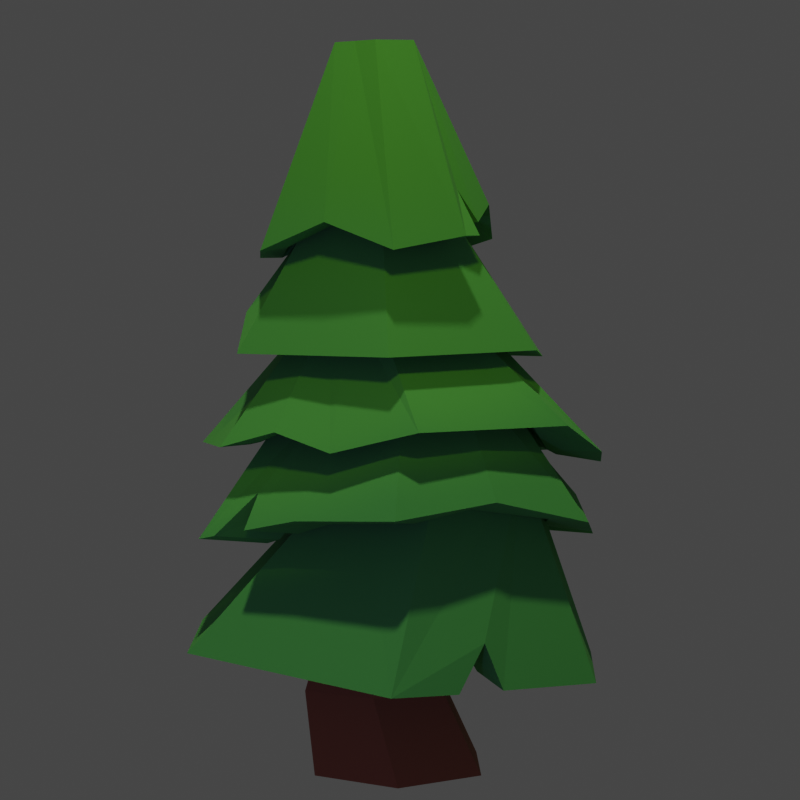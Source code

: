 # Source: lumber-icon.blend  (saved by Blender 2.92.15; exported with 4.5.12 LTS)
import bpy
from mathutils import Matrix  # noqa: F401  (used for matrix-valued properties, if any)

bpy.ops.wm.read_factory_settings(use_empty=True)
scene = bpy.context.scene
scene.name = 'Scene'

# ---- collections
col_tree1 = bpy.data.collections.new('Tree1'); scene.collection.children.link(col_tree1)

# ---- materials (node trees are filled in below, after node groups)
mat_brown = bpy.data.materials.new('Brown')
mat_green = bpy.data.materials.new('Green')

# ---- material node trees
mat_brown.use_nodes = True; mat_brown.node_tree.nodes.clear()
_N = mat_brown.node_tree.nodes; _L = mat_brown.node_tree.links
n0 = _N.new('ShaderNodeBsdfPrincipled'); n0.name = 'Principled BSDF'; n0.location = (10, 300)
n0.distribution = 'GGX'
n0.subsurface_method = 'BURLEY'
n0.inputs[0].default_value = (0.3165, 0.1108, 0.05468, 1.0)
n0.inputs[2].default_value = 1.0
n0.inputs[3].default_value = 1.45
n0.inputs[27].default_value = (0.0, 0.0, 0.0, 1.0)
n0.inputs[28].default_value = 1.0
n1 = _N.new('ShaderNodeOutputMaterial'); n1.name = 'Material Output'; n1.location = (300, 300)
_L.new(n0.outputs[0], n1.inputs[0])
n1.is_active_output = True
mat_green.use_nodes = True; mat_green.node_tree.nodes.clear()
_N = mat_green.node_tree.nodes; _L = mat_green.node_tree.links
n0 = _N.new('ShaderNodeBsdfPrincipled'); n0.name = 'Principled BSDF'; n0.location = (10, 300)
n0.distribution = 'GGX'
n0.subsurface_method = 'BURLEY'
n0.inputs[0].default_value = (0.08567, 0.3744, 0.09822, 1.0)
n0.inputs[2].default_value = 1.0
n0.inputs[3].default_value = 1.45
n0.inputs[27].default_value = (0.0, 0.0, 0.0, 1.0)
n0.inputs[28].default_value = 1.0
n1 = _N.new('ShaderNodeOutputMaterial'); n1.name = 'Material Output'; n1.location = (300, 300)
_L.new(n0.outputs[0], n1.inputs[0])
n1.is_active_output = True

# ---- world
world_world = bpy.data.worlds.new('World'); scene.world = world_world
world_world.use_nodes = True; world_world.node_tree.nodes.clear()
_N = world_world.node_tree.nodes; _L = world_world.node_tree.links
n0 = _N.new('ShaderNodeOutputWorld'); n0.name = 'World Output'; n0.location = (300, 300)
n1 = _N.new('ShaderNodeBackground'); n1.name = 'Background'; n1.location = (10, 300)
n1.inputs[0].default_value = (0.05088, 0.05088, 0.05088, 1.0)
_L.new(n1.outputs[0], n0.inputs[0])
n0.is_active_output = True
world_world.color = (0.05088, 0.05088, 0.05088)
world_world.use_sun_shadow = False
world_world.sun_shadow_jitter_overblur = 0.0

# ---- cameras
cam_camera = bpy.data.cameras.new('Camera')

# ---- lights
light_spot = bpy.data.lights.new('Spot', 'AREA')
light_spot.color = (0.9622, 1.0, 0.5525)
light_spot.transmission_factor = 0.0
light_spot.energy = 6283.0
light_spot.shadow_soft_size = 2.0
light_spot.shadow_maximum_resolution = 0.006
light_spot.use_absolute_resolution = True
light_spot.size = 2.0
light_spot_001 = bpy.data.lights.new('Spot.001', 'SPOT')
light_spot_001.color = (0.3012, 0.2423, 1.0)
light_spot_001.transmission_factor = 0.0
light_spot_001.energy = 500.0
light_spot_001.shadow_soft_size = 0.7
light_spot_001.shadow_maximum_resolution = 0.006
light_spot_001.use_absolute_resolution = True
light_spot_002 = bpy.data.lights.new('Spot.002', 'SPOT')
light_spot_002.color = (1.0, 0.9588, 0.033)
light_spot_002.transmission_factor = 0.0
light_spot_002.energy = 1000.0
light_spot_002.shadow_soft_size = 0.7
light_spot_002.shadow_maximum_resolution = 0.006
light_spot_002.use_absolute_resolution = True

# ---- meshes
me_cylinder = bpy.data.meshes.new('Cylinder')
me_cylinder.from_pydata([(-0.0172, -16.28, -0.3956), (-0.0172, -16.61, 2.973), (1.042, -16.9, -0.3956), (1.042, -18.12, -0.3956), (-0.0172, -18.73, -0.3956), (-1.077, -18.12, -0.3956), (-0.7902, -17.95, 2.973), (-1.077, -16.9, -0.3956), (-0.7902, -17.06, 2.973), (0.7558, -17.06, 2.973), (0.7558, -17.95, 2.973), (-0.0172, -18.4, 2.973), (-0.3238, -16.49, 1.028), (-1.205, -18.02, 1.028), (-1.205, -17.0, 1.028), (0.5574, -17.0, 1.028), (0.5574, -18.02, 1.028), (-0.3238, -18.52, 1.028)], [], [(12, 1, 9, 15), (15, 9, 10, 16), (16, 10, 11, 17), (17, 11, 6, 13), (9, 1, 8, 6, 11, 10), (13, 6, 8, 14), (14, 8, 1, 12), (0, 2, 3, 4, 5, 7), (7, 14, 12, 0), (5, 13, 14, 7), (4, 17, 13, 5), (3, 16, 17, 4), (2, 15, 16, 3), (0, 12, 15, 2)])
_uv = me_cylinder.uv_layers.new(name='UVMap')
_uv.uv.foreach_set('vector', [1.0, 0.7114, 1.0, 1.0, 0.8333, 1.0, 0.8333, 0.7114, 0.8333, 0.7114, 0.8333, 1.0, 0.6667, 1.0, 0.6667, 0.7114, 0.6667, 0.7114, 0.6667, 1.0, 0.5, 1.0, 0.5, 0.7114, 0.5, 0.7114, 0.5, 1.0, 0.3333, 1.0, 0.3333, 0.7114, 0.4578, 0.37, 0.25, 0.49, 0.04215, 0.37, 0.04215, 0.13, 0.25, 0.01, 0.4578, 0.13, 0.3333, 0.7114, 0.3333, 1.0, 0.1667, 1.0, 0.1667, 0.7114, 0.1667, 0.7114, 0.1667, 1.0, -8.941e-08, 1.0, -8.941e-08, 0.7114, 0.75, 0.49, 0.9578, 0.37, 0.9578, 0.13, 0.75, 0.01, 0.5422, 0.13, 0.5422, 0.37, 0.1667, 0.5, 0.1667, 0.7114, -8.941e-08, 0.7114, -8.941e-08, 0.5, 0.3333, 0.5, 0.3333, 0.7114, 0.1667, 0.7114, 0.1667, 0.5, 0.5, 0.5, 0.5, 0.7114, 0.3333, 0.7114, 0.3333, 0.5, 0.6667, 0.5, 0.6667, 0.7114, 0.5, 0.7114, 0.5, 0.5, 0.8333, 0.5, 0.8333, 0.7114, 0.6667, 0.7114, 0.6667, 0.5, 1.0, 0.5, 1.0, 0.7114, 0.8333, 0.7114, 0.8333, 0.5])
me_cylinder.materials.append(mat_brown)
me_cylinder.use_remesh_fix_poles = True
me_cylinder.use_remesh_preserve_attributes = False
me_cylinder.use_mirror_vertex_groups = False
me_cylinder.update()
me_cylinder_001 = bpy.data.meshes.new('Cylinder.001')
me_cylinder_001.from_pydata([(-0.09334, -15.62, 1.702), (0.5284, -16.34, 4.852), (1.552, -16.57, 1.615), (1.555, -16.94, 4.858), (1.552, -18.47, 1.458), (1.551, -18.12, 4.963), (-0.09334, -19.42, 1.766), (0.5192, -18.71, 5.063), (-1.739, -18.47, 2.326), (-0.5079, -18.11, 5.057), (-1.739, -16.57, 1.949), (-0.6321, -16.8, 4.952), (-0.09334, -14.65, 1.583), (2.391, -16.09, 1.583), (2.391, -18.96, 1.416), (-0.09334, -20.39, 1.566), (-2.578, -18.96, 1.906), (-2.578, -16.09, 1.749), (-0.09334, -16.03, 2.995), (1.203, -16.77, 2.995), (1.203, -18.27, 2.995), (-0.09334, -19.02, 2.995), (-1.39, -18.27, 2.995), (-1.39, -16.77, 2.995), (2.447, -17.04, 1.383), (2.447, -18.0, 1.696), (1.647, -17.73, 4.928), (1.649, -17.33, 4.893), (1.552, -17.21, 1.419), (1.552, -17.84, 1.735), (1.203, -17.27, 2.995), (1.203, -17.77, 2.995), (-2.578, -17.52, 2.153), (-0.5056, -17.51, 5.005), (-1.739, -17.52, 2.121), (-1.39, -17.52, 2.995), (1.214, -19.68, 1.491), (0.6871, -19.98, 1.51), (0.9479, -18.86, 1.584), (0.4004, -19.18, 1.647), (0.6643, -18.82, 2.219), (0.9992, -19.61, 2.218), (0.04525, -15.61, 1.735), (0.5845, -15.88, 1.736), (0.1069, -14.65, 1.626), (0.6479, -14.95, 1.641), (0.3299, -15.2, 2.49), (0.2179, -16.1, 2.696)], [], [(12, 1, 3, 13, 45, 46, 44), (25, 26, 5, 14), (14, 5, 7, 15, 37, 41, 36), (15, 7, 9, 16), (3, 1, 11, 33, 9, 7, 5, 26, 27), (32, 33, 11, 17), (17, 11, 1, 12), (6, 8, 22, 21), (2, 43, 45, 13), (28, 2, 13, 24), (6, 39, 37, 15), (8, 6, 15, 16), (34, 8, 16, 32), (0, 10, 17, 12), (18, 19, 30, 31, 20, 21, 22, 35, 23), (29, 4, 20, 31), (34, 10, 23, 35), (4, 38, 40, 39, 6, 21, 20), (0, 42, 47, 43, 2, 19, 18), (10, 0, 18, 23), (2, 28, 30, 19), (28, 29, 31, 30), (4, 29, 25, 14), (29, 28, 24, 25), (13, 3, 27, 24), (24, 27, 26, 25), (8, 34, 35, 22), (10, 34, 32, 17), (16, 9, 33, 32), (36, 38, 4, 14), (41, 37, 39, 40), (40, 38, 36, 41), (46, 45, 43, 47), (47, 42, 44, 46), (44, 42, 0, 12)])
_uv = me_cylinder_001.uv_layers.new(name='UVMap')
_uv.uv.foreach_set('vector', [1.0, 0.5, 1.0, 1.0, 0.8333, 1.0, 0.8333, 0.5, 0.9655, 0.5, 0.9716, 0.6125, 0.9866, 0.5, 0.7222, 0.5, 0.7222, 1.0, 0.6667, 1.0, 0.6667, 0.5, 0.6667, 0.5, 0.6667, 1.0, 0.5, 1.0, 0.5, 0.5, 0.562, 0.5, 0.573, 0.5762, 0.5831, 0.5, 0.5, 0.5, 0.5, 1.0, 0.3333, 1.0, 0.3333, 0.5, 0.4578, 0.37, 0.25, 0.49, 0.04215, 0.37, 0.04215, 0.25, 0.04215, 0.13, 0.25, 0.01, 0.4578, 0.13, 0.4578, 0.21, 0.4578, 0.29, 0.25, 0.5, 0.25, 1.0, 0.1667, 1.0, 0.1667, 0.5, 0.1667, 0.5, 0.1667, 1.0, -8.941e-08, 1.0, -8.941e-08, 0.5, 0.75, 0.09109, 0.6124, 0.1705, 0.6124, 0.1705, 0.75, 0.09109, 0.8876, 0.3295, 0.7878, 0.3871, 0.7931, 0.4651, 0.9578, 0.37, 0.8876, 0.2765, 0.8876, 0.3295, 0.9578, 0.37, 0.9578, 0.29, 0.75, 0.09109, 0.8033, 0.1219, 0.8273, 0.05463, 0.75, 0.01, 0.6124, 0.1705, 0.75, 0.09109, 0.75, 0.01, 0.5422, 0.13, 0.6124, 0.25, 0.6124, 0.1705, 0.5422, 0.13, 0.5422, 0.25, 0.75, 0.4089, 0.6124, 0.3295, 0.5422, 0.37, 0.75, 0.49, 0.75, 0.4089, 0.8876, 0.3295, 0.8876, 0.2765, 0.8876, 0.2235, 0.8876, 0.1705, 0.75, 0.09109, 0.6124, 0.1705, 0.6124, 0.25, 0.6124, 0.3295, 0.8876, 0.2235, 0.8876, 0.1705, 0.8876, 0.1705, 0.8876, 0.2235, 0.6124, 0.25, 0.6124, 0.3295, 0.6124, 0.3295, 0.6124, 0.25, 0.8876, 0.1705, 0.8313, 0.138, 0.8089, 0.1251, 0.8033, 0.1219, 0.75, 0.09109, 0.75, 0.09109, 0.8876, 0.1705, 0.75, 0.4089, 0.7654, 0.4, 0.7721, 0.3961, 0.7878, 0.3871, 0.8876, 0.3295, 0.8876, 0.3295, 0.75, 0.4089, 0.6124, 0.3295, 0.75, 0.4089, 0.75, 0.4089, 0.6124, 0.3295, 0.8876, 0.3295, 0.8876, 0.2765, 0.8876, 0.2765, 0.8876, 0.3295, 0.8876, 0.2765, 0.8876, 0.2235, 0.8876, 0.2235, 0.8876, 0.2765, 0.8876, 0.1705, 0.8876, 0.2235, 0.9578, 0.21, 0.9578, 0.13, 0.8876, 0.2235, 0.8876, 0.2765, 0.9578, 0.29, 0.9578, 0.21, 0.8333, 0.5, 0.8333, 1.0, 0.7778, 1.0, 0.7778, 0.5, 0.7778, 0.5, 0.7778, 1.0, 0.7222, 1.0, 0.7222, 0.5, 0.6124, 0.1705, 0.6124, 0.25, 0.6124, 0.25, 0.6124, 0.1705, 0.6124, 0.3295, 0.6124, 0.25, 0.5422, 0.25, 0.5422, 0.37, 0.3333, 0.5, 0.3333, 1.0, 0.25, 1.0, 0.25, 0.5, 0.8536, 0.0698, 0.8313, 0.138, 0.8876, 0.1705, 0.9578, 0.13, 0.573, 0.5762, 0.562, 0.5, 0.8033, 0.1219, 0.8089, 0.1251, 0.8089, 0.1251, 0.8313, 0.138, 0.8536, 0.0698, 0.573, 0.5762, 0.9716, 0.6125, 0.9655, 0.5, 0.7878, 0.3871, 0.7721, 0.3961, 0.7721, 0.3961, 0.7654, 0.4, 0.7667, 0.4803, 0.9716, 0.6125, 0.7667, 0.4803, 0.7654, 0.4, 0.75, 0.4089, 0.75, 0.49])
me_cylinder_001.materials.append(mat_green)
me_cylinder_001.use_remesh_fix_poles = True
me_cylinder_001.use_remesh_preserve_attributes = False
me_cylinder_001.use_mirror_vertex_groups = False
me_cylinder_001.update()
me_cylinder_004 = bpy.data.meshes.new('Cylinder.004')
me_cylinder_004.from_pydata([(0.2658, -16.42, -0.2728), (-0.1781, -16.91, 2.312), (1.911, -17.36, -0.2728), (1.056, -17.62, 2.312), (1.834, -19.34, -0.1173), (1.056, -19.05, 2.312), (0.06994, -20.33, -0.3708), (-0.1781, -19.76, 2.312), (-1.823, -19.28, -0.8759), (-1.412, -19.05, 2.312), (-1.677, -17.39, -0.1253), (-1.412, -17.62, 2.312), (0.2658, -15.45, -0.2728), (2.75, -16.88, -0.2728), (2.307, -19.77, -0.1354), (-0.1781, -21.2, -0.3751), (-2.663, -19.77, -0.8759), (-2.663, -16.9, -0.1354), (-0.1781, -16.84, 0.911), (1.118, -17.59, 0.911), (1.118, -19.08, 0.911), (-0.1781, -19.83, 0.911), (-1.475, -19.08, 0.911), (-1.475, -17.59, 0.911), (1.508, -16.26, 0.08879), (0.4387, -17.27, 2.312), (1.088, -16.98, 0.08879), (0.4702, -17.21, 0.911), (1.064, -20.49, 0.06613), (0.4387, -19.4, 2.633), (0.6445, -19.93, -0.05783), (0.4702, -19.46, 1.232), (-1.42, -20.49, -0.4732), (-0.7949, -19.4, 2.312), (-1.001, -19.76, -0.4732), (-0.8264, -19.46, 0.911), (1.902, -17.6, -0.2545), (1.881, -18.13, -0.2126), (2.721, -17.16, -0.2754), (2.633, -17.73, -0.2481), (2.4, -17.51, 0.4524), (1.654, -17.91, 0.5204), (-1.414, -19.52, -0.6755), (-1.667, -19.37, -0.7995), (-2.064, -20.11, -0.6819), (-2.457, -19.89, -0.8093), (-1.215, -19.32, -0.01809), (-1.941, -19.85, -0.0135)], [], [(24, 25, 3, 13), (13, 3, 5, 14, 39, 40, 38), (28, 29, 7, 15), (32, 33, 9, 16, 45, 47, 44), (3, 25, 1, 11, 9, 33, 7, 29, 5), (16, 9, 11, 17), (17, 11, 1, 12), (34, 42, 46, 43, 8, 22, 35), (26, 0, 12, 24), (4, 37, 39, 14), (30, 4, 14, 28), (34, 6, 15, 32), (10, 8, 16, 17), (0, 10, 17, 12), (18, 27, 19, 20, 31, 21, 35, 22, 23), (2, 36, 41, 37, 4, 20, 19), (8, 10, 23, 22), (30, 6, 21, 31), (26, 2, 19, 27), (10, 0, 18, 23), (0, 26, 27, 18), (2, 26, 24, 13), (12, 1, 25, 24), (4, 30, 31, 20), (6, 30, 28, 15), (14, 5, 29, 28), (8, 43, 45, 16), (6, 34, 35, 21), (15, 7, 33, 32), (40, 39, 37, 41), (41, 36, 38, 40), (38, 36, 2, 13), (46, 47, 45, 43), (44, 42, 34, 32), (47, 46, 42, 44)])
_uv = me_cylinder_004.uv_layers.new(name='UVMap')
_uv.uv.foreach_set('vector', [0.9167, 0.5, 0.9167, 1.0, 0.8333, 1.0, 0.8333, 0.5, 0.8333, 0.5, 0.8333, 1.0, 0.6667, 1.0, 0.6667, 0.5, 0.7894, 0.5, 0.8044, 0.5886, 0.8221, 0.5, 0.5833, 0.5, 0.5833, 1.0, 0.5, 1.0, 0.5, 0.5, 0.4167, 0.5, 0.4167, 1.0, 0.3333, 1.0, 0.3333, 0.5, 0.3471, 0.5, 0.3542, 0.6087, 0.3735, 0.5, 0.4578, 0.37, 0.3539, 0.43, 0.25, 0.49, 0.04215, 0.37, 0.04215, 0.13, 0.1461, 0.07, 0.25, 0.01, 0.3539, 0.07, 0.4578, 0.13, 0.3333, 0.5, 0.3333, 1.0, 0.1667, 1.0, 0.1667, 0.5, 0.1667, 0.5, 0.1667, 1.0, -8.941e-08, 1.0, -8.941e-08, 0.5, 0.6812, 0.1308, 0.6466, 0.1508, 0.6379, 0.1558, 0.6254, 0.163, 0.6124, 0.1705, 0.6124, 0.1705, 0.6812, 0.1308, 0.8188, 0.3692, 0.75, 0.4089, 0.75, 0.49, 0.8539, 0.43, 0.8876, 0.1705, 0.8876, 0.2679, 0.9578, 0.3067, 0.9578, 0.13, 0.8188, 0.1308, 0.8876, 0.1705, 0.9578, 0.13, 0.8539, 0.07, 0.6812, 0.1308, 0.75, 0.09109, 0.75, 0.01, 0.6461, 0.07, 0.6124, 0.3295, 0.6124, 0.1705, 0.5422, 0.13, 0.5422, 0.37, 0.75, 0.4089, 0.6124, 0.3295, 0.5422, 0.37, 0.75, 0.49, 0.75, 0.4089, 0.8188, 0.3692, 0.8876, 0.3295, 0.8876, 0.1705, 0.8188, 0.1308, 0.75, 0.09109, 0.6812, 0.1308, 0.6124, 0.1705, 0.6124, 0.3295, 0.8876, 0.3295, 0.8876, 0.3108, 0.8876, 0.2845, 0.8876, 0.2679, 0.8876, 0.1705, 0.8876, 0.1705, 0.8876, 0.3295, 0.6124, 0.1705, 0.6124, 0.3295, 0.6124, 0.3295, 0.6124, 0.1705, 0.8188, 0.1308, 0.75, 0.09109, 0.75, 0.09109, 0.8188, 0.1308, 0.8188, 0.3692, 0.8876, 0.3295, 0.8876, 0.3295, 0.8188, 0.3692, 0.6124, 0.3295, 0.75, 0.4089, 0.75, 0.4089, 0.6124, 0.3295, 0.75, 0.4089, 0.8188, 0.3692, 0.8188, 0.3692, 0.75, 0.4089, 0.8876, 0.3295, 0.8188, 0.3692, 0.8539, 0.43, 0.9578, 0.37, 1.0, 0.5, 1.0, 1.0, 0.9167, 1.0, 0.9167, 0.5, 0.8876, 0.1705, 0.8188, 0.1308, 0.8188, 0.1308, 0.8876, 0.1705, 0.75, 0.09109, 0.8188, 0.1308, 0.8539, 0.07, 0.75, 0.01, 0.6667, 0.5, 0.6667, 1.0, 0.5833, 1.0, 0.5833, 0.5, 0.6124, 0.1705, 0.6254, 0.163, 0.5593, 0.1201, 0.5422, 0.13, 0.75, 0.09109, 0.6812, 0.1308, 0.6812, 0.1308, 0.75, 0.09109, 0.5, 0.5, 0.5, 1.0, 0.4167, 1.0, 0.4167, 0.5, 0.8044, 0.5886, 0.7894, 0.5, 0.8876, 0.2679, 0.8876, 0.2845, 0.8876, 0.2845, 0.8876, 0.3108, 0.9578, 0.3538, 0.8044, 0.5886, 0.9578, 0.3538, 0.8876, 0.3108, 0.8876, 0.3295, 0.9578, 0.37, 0.6379, 0.1558, 0.3542, 0.6087, 0.5593, 0.1201, 0.6254, 0.163, 0.5922, 0.1011, 0.6466, 0.1508, 0.6812, 0.1308, 0.6461, 0.07, 0.3542, 0.6087, 0.6379, 0.1558, 0.6466, 0.1508, 0.3735, 0.5])
me_cylinder_004.materials.append(mat_green)
me_cylinder_004.use_remesh_fix_poles = True
me_cylinder_004.use_remesh_preserve_attributes = False
me_cylinder_004.use_mirror_vertex_groups = False
me_cylinder_004.update()
me_cylinder_005 = bpy.data.meshes.new('Cylinder.005')
me_cylinder_005.from_pydata([(-0.08163, -17.97, 1.815), (-0.3304, -19.96, 5.459), (2.224, -19.5, 2.123), (0.5891, -20.5, 5.434), (1.811, -21.97, 2.668), (0.2602, -21.57, 5.314), (-0.1551, -22.96, 2.568), (-0.6722, -22.09, 5.231), (-2.195, -22.12, 2.113), (-1.276, -21.54, 5.268), (-2.605, -19.57, 1.944), (-1.263, -20.48, 5.376), (-0.07628, -17.23, 1.662), (2.78, -19.25, 2.11), (2.327, -22.22, 2.659), (0.1136, -23.65, 2.449), (-2.766, -22.39, 1.993), (-3.444, -19.09, 1.944), (-0.1581, -19.29, 3.705), (1.138, -20.04, 3.705), (1.138, -21.54, 3.705), (-0.1581, -22.28, 3.705), (-1.85, -21.71, 3.249), (-1.455, -20.04, 3.705), (-1.11, -23.35, 1.993), (-1.938, -22.87, 2.339), (-1.256, -21.81, 4.896), (-0.9498, -22.0, 4.887), (-1.098, -22.76, 2.113), (-1.647, -22.44, 2.459), (-0.9853, -22.21, 3.249), (-1.418, -21.96, 3.249), (-2.301, -18.61, 2.58), (-1.473, -18.13, 2.063), (-0.6413, -20.13, 5.431), (-0.9521, -20.3, 5.403), (-1.742, -19.26, 2.58), (-1.193, -18.85, 2.065), (-1.023, -19.79, 3.705), (-0.5903, -19.54, 3.705), (3.091, -20.29, 1.884), (2.966, -21.29, 2.134), (0.5313, -21.21, 5.36), (0.4795, -20.86, 5.394), (2.362, -20.35, 2.008), (2.137, -21.13, 2.134), (1.138, -20.54, 3.705), (1.138, -21.04, 3.705)], [], [(12, 1, 3, 13), (41, 42, 5, 14), (14, 5, 7, 15), (25, 26, 9, 16), (3, 1, 34, 35, 11, 9, 26, 27, 7, 5, 42, 43), (16, 9, 11, 17), (33, 34, 1, 12), (29, 8, 22, 31), (2, 0, 12, 13), (44, 2, 13, 40), (6, 4, 14, 15), (28, 6, 15, 24), (10, 8, 16, 17), (36, 10, 17, 32), (18, 19, 46, 47, 20, 21, 30, 31, 22, 23, 38, 39), (45, 4, 20, 47), (8, 10, 23, 22), (4, 6, 21, 20), (0, 2, 19, 18), (37, 0, 18, 39), (8, 29, 25, 16), (29, 28, 24, 25), (6, 28, 30, 21), (28, 29, 31, 30), (15, 7, 27, 24), (24, 27, 26, 25), (10, 36, 38, 23), (36, 37, 39, 38), (0, 37, 33, 12), (37, 36, 32, 33), (17, 11, 35, 32), (32, 35, 34, 33), (2, 44, 46, 19), (44, 45, 47, 46), (4, 45, 41, 14), (45, 44, 40, 41), (13, 3, 43, 40), (40, 43, 42, 41)])
_uv = me_cylinder_005.uv_layers.new(name='UVMap')
_uv.uv.foreach_set('vector', [1.0, 0.5, 1.0, 1.0, 0.8333, 1.0, 0.8333, 0.5, 0.7222, 0.5, 0.7222, 1.0, 0.6667, 1.0, 0.6667, 0.5, 0.6667, 0.5, 0.6667, 1.0, 0.5, 1.0, 0.5, 0.5, 0.3889, 0.5, 0.3889, 1.0, 0.3333, 1.0, 0.3333, 0.5, 0.4578, 0.37, 0.25, 0.49, 0.1807, 0.45, 0.1114, 0.41, 0.04215, 0.37, 0.04215, 0.13, 0.1114, 0.09, 0.1807, 0.05, 0.25, 0.01, 0.4578, 0.13, 0.4578, 0.21, 0.4578, 0.29, 0.3333, 0.5, 0.3333, 1.0, 0.1667, 1.0, 0.1667, 0.5, 0.05556, 0.5, 0.05556, 1.0, -8.941e-08, 1.0, -8.941e-08, 0.5, 0.6583, 0.1441, 0.6124, 0.1705, 0.6124, 0.1705, 0.6583, 0.1441, 0.8876, 0.3295, 0.75, 0.4089, 0.75, 0.49, 0.9578, 0.37, 0.8876, 0.2765, 0.8876, 0.3295, 0.9578, 0.37, 0.9578, 0.29, 0.75, 0.09109, 0.8876, 0.1705, 0.9578, 0.13, 0.75, 0.01, 0.7041, 0.1176, 0.75, 0.09109, 0.75, 0.01, 0.6807, 0.05, 0.6124, 0.3295, 0.6124, 0.1705, 0.5422, 0.13, 0.5422, 0.37, 0.6583, 0.3559, 0.6124, 0.3295, 0.5422, 0.37, 0.6114, 0.41, 0.75, 0.4089, 0.8876, 0.3295, 0.8876, 0.2765, 0.8876, 0.2235, 0.8876, 0.1705, 0.75, 0.09109, 0.7041, 0.1176, 0.6583, 0.1441, 0.6124, 0.1705, 0.6124, 0.3295, 0.6583, 0.3559, 0.7041, 0.3824, 0.8876, 0.2235, 0.8876, 0.1705, 0.8876, 0.1705, 0.8876, 0.2235, 0.6124, 0.1705, 0.6124, 0.3295, 0.6124, 0.3295, 0.6124, 0.1705, 0.8876, 0.1705, 0.75, 0.09109, 0.75, 0.09109, 0.8876, 0.1705, 0.75, 0.4089, 0.8876, 0.3295, 0.8876, 0.3295, 0.75, 0.4089, 0.7041, 0.3824, 0.75, 0.4089, 0.75, 0.4089, 0.7041, 0.3824, 0.6124, 0.1705, 0.6583, 0.1441, 0.6114, 0.09, 0.5422, 0.13, 0.6583, 0.1441, 0.7041, 0.1176, 0.6807, 0.05, 0.6114, 0.09, 0.75, 0.09109, 0.7041, 0.1176, 0.7041, 0.1176, 0.75, 0.09109, 0.7041, 0.1176, 0.6583, 0.1441, 0.6583, 0.1441, 0.7041, 0.1176, 0.5, 0.5, 0.5, 1.0, 0.4444, 1.0, 0.4444, 0.5, 0.4444, 0.5, 0.4444, 1.0, 0.3889, 1.0, 0.3889, 0.5, 0.6124, 0.3295, 0.6583, 0.3559, 0.6583, 0.3559, 0.6124, 0.3295, 0.6583, 0.3559, 0.7041, 0.3824, 0.7041, 0.3824, 0.6583, 0.3559, 0.75, 0.4089, 0.7041, 0.3824, 0.6807, 0.45, 0.75, 0.49, 0.7041, 0.3824, 0.6583, 0.3559, 0.6114, 0.41, 0.6807, 0.45, 0.1667, 0.5, 0.1667, 1.0, 0.1111, 1.0, 0.1111, 0.5, 0.1111, 0.5, 0.1111, 1.0, 0.05556, 1.0, 0.05556, 0.5, 0.8876, 0.3295, 0.8876, 0.2765, 0.8876, 0.2765, 0.8876, 0.3295, 0.8876, 0.2765, 0.8876, 0.2235, 0.8876, 0.2235, 0.8876, 0.2765, 0.8876, 0.1705, 0.8876, 0.2235, 0.9578, 0.21, 0.9578, 0.13, 0.8876, 0.2235, 0.8876, 0.2765, 0.9578, 0.29, 0.9578, 0.21, 0.8333, 0.5, 0.8333, 1.0, 0.7778, 1.0, 0.7778, 0.5, 0.7778, 0.5, 0.7778, 1.0, 0.7222, 1.0, 0.7222, 0.5])
me_cylinder_005.materials.append(mat_green)
me_cylinder_005.use_remesh_fix_poles = True
me_cylinder_005.use_remesh_preserve_attributes = False
me_cylinder_005.use_mirror_vertex_groups = False
me_cylinder_005.update()
me_cylinder_006 = bpy.data.meshes.new('Cylinder.006')
me_cylinder_006.from_pydata([(-0.9833, -20.53, 5.796), (-1.072, -21.68, 9.396), (0.8668, -21.85, 5.915), (-0.1245, -22.23, 9.367), (0.8644, -23.87, 6.106), (-0.1235, -23.32, 9.293), (-1.132, -25.0, 6.216), (-1.074, -23.96, 9.26), (-2.945, -23.97, 6.209), (-2.022, -23.41, 9.288), (-2.859, -21.75, 6.427), (-1.849, -22.24, 9.347), (-0.8149, -19.9, 5.642), (1.945, -21.49, 5.642), (1.497, -24.14, 6.07), (-1.049, -25.69, 6.176), (-3.534, -24.25, 6.176), (-3.53, -21.42, 6.39), (-1.046, -21.36, 7.437), (0.251, -22.11, 7.437), (0.251, -23.6, 7.437), (-1.046, -24.35, 7.437), (-2.342, -23.6, 7.437), (-2.342, -22.11, 7.437), (-3.444, -22.84, 6.896), (-1.778, -22.78, 9.308), (-2.697, -22.94, 6.912), (-2.342, -22.85, 7.437), (-1.819, -21.09, 6.108), (-1.254, -20.71, 5.887), (-1.985, -20.55, 5.988), (-1.366, -20.2, 5.794), (-1.483, -21.07, 6.571), (-1.557, -20.61, 6.525)], [], [(12, 1, 3, 13), (13, 3, 5, 14), (14, 5, 7, 15), (15, 7, 9, 16), (3, 1, 11, 25, 9, 7, 5), (24, 25, 11, 17), (17, 11, 1, 12, 31, 33, 30), (6, 8, 22, 21), (2, 0, 12, 13), (4, 2, 13, 14), (6, 4, 14, 15), (8, 6, 15, 16), (26, 8, 16, 24), (0, 29, 31, 12), (18, 19, 20, 21, 22, 27, 23), (2, 4, 20, 19), (26, 10, 23, 27), (4, 6, 21, 20), (0, 2, 19, 18), (10, 28, 32, 29, 0, 18, 23), (8, 26, 27, 22), (10, 26, 24, 17), (16, 9, 25, 24), (32, 33, 31, 29), (33, 32, 28, 30), (30, 28, 10, 17)])
_uv = me_cylinder_006.uv_layers.new(name='UVMap')
_uv.uv.foreach_set('vector', [1.0, 0.5, 1.0, 1.0, 0.8333, 1.0, 0.8333, 0.5, 0.8333, 0.5, 0.8333, 1.0, 0.6667, 1.0, 0.6667, 0.5, 0.6667, 0.5, 0.6667, 1.0, 0.5, 1.0, 0.5, 0.5, 0.5, 0.5, 0.5, 1.0, 0.3333, 1.0, 0.3333, 0.5, 0.4578, 0.37, 0.25, 0.49, 0.04215, 0.37, 0.04215, 0.25, 0.04215, 0.13, 0.25, 0.01, 0.4578, 0.13, 0.25, 0.5, 0.25, 1.0, 0.1667, 1.0, 0.1667, 0.5, 0.1667, 0.5, 0.1667, 1.0, -8.941e-08, 1.0, -8.941e-08, 0.5, 0.03385, 0.5, 0.04701, 0.594, 0.07976, 0.5, 0.75, 0.09109, 0.6124, 0.1705, 0.6124, 0.1705, 0.75, 0.09109, 0.8876, 0.3295, 0.75, 0.4089, 0.75, 0.49, 0.9578, 0.37, 0.8876, 0.1705, 0.8876, 0.3295, 0.9578, 0.37, 0.9578, 0.13, 0.75, 0.09109, 0.8876, 0.1705, 0.9578, 0.13, 0.75, 0.01, 0.6124, 0.1705, 0.75, 0.09109, 0.75, 0.01, 0.5422, 0.13, 0.6124, 0.25, 0.6124, 0.1705, 0.5422, 0.13, 0.5422, 0.25, 0.75, 0.4089, 0.7301, 0.3974, 0.7078, 0.4656, 0.75, 0.49, 0.75, 0.4089, 0.8876, 0.3295, 0.8876, 0.1705, 0.75, 0.09109, 0.6124, 0.1705, 0.6124, 0.25, 0.6124, 0.3295, 0.8876, 0.3295, 0.8876, 0.1705, 0.8876, 0.1705, 0.8876, 0.3295, 0.6124, 0.25, 0.6124, 0.3295, 0.6124, 0.3295, 0.6124, 0.25, 0.8876, 0.1705, 0.75, 0.09109, 0.75, 0.09109, 0.8876, 0.1705, 0.75, 0.4089, 0.8876, 0.3295, 0.8876, 0.3295, 0.75, 0.4089, 0.6124, 0.3295, 0.6792, 0.368, 0.6902, 0.3744, 0.7301, 0.3974, 0.75, 0.4089, 0.75, 0.4089, 0.6124, 0.3295, 0.6124, 0.1705, 0.6124, 0.25, 0.6124, 0.25, 0.6124, 0.1705, 0.6124, 0.3295, 0.6124, 0.25, 0.5422, 0.25, 0.5422, 0.37, 0.3333, 0.5, 0.3333, 1.0, 0.25, 1.0, 0.25, 0.5, 0.6902, 0.3744, 0.04701, 0.594, 0.7078, 0.4656, 0.7301, 0.3974, 0.04701, 0.594, 0.6902, 0.3744, 0.6792, 0.368, 0.07976, 0.5, 0.6505, 0.4326, 0.6792, 0.368, 0.6124, 0.3295, 0.5422, 0.37])
me_cylinder_006.materials.append(mat_green)
me_cylinder_006.use_remesh_fix_poles = True
me_cylinder_006.use_remesh_preserve_attributes = False
me_cylinder_006.use_mirror_vertex_groups = False
me_cylinder_006.update()
me_cylinder_007 = bpy.data.meshes.new('Cylinder.007')
me_cylinder_007.from_pydata([(-1.623, -25.08, 7.257), (-1.566, -26.58, 11.54), (0.2478, -26.27, 7.716), (-0.7665, -27.04, 11.54), (-0.08552, -27.66, 8.379), (-0.7665, -27.96, 11.54), (-1.537, -29.52, 7.667), (-1.566, -28.42, 11.54), (-3.528, -28.49, 7.673), (-2.365, -27.96, 11.54), (-3.731, -26.12, 7.314), (-2.365, -27.04, 11.54), (-1.626, -24.28, 7.061), (1.015, -25.76, 7.515), (0.7306, -27.81, 8.331), (-1.43, -30.34, 7.66), (-4.078, -28.87, 7.653), (-4.23, -25.83, 7.308), (-1.566, -26.0, 8.999), (-0.2692, -26.75, 8.999), (-0.2692, -28.25, 8.999), (-1.566, -29.0, 8.999), (-2.862, -28.25, 8.999), (-2.862, -26.75, 8.999), (0.07678, -29.51, 7.822), (-1.166, -28.19, 11.54), (-0.3904, -28.95, 7.717), (-0.9175, -28.62, 8.999), (-0.3055, -25.02, 7.087), (-1.166, -26.81, 11.54), (-0.6396, -25.63, 7.276), (-0.9175, -26.38, 8.999), (-2.928, -25.06, 7.639), (-1.965, -26.81, 11.54), (-2.59, -25.66, 7.745), (-2.214, -26.38, 8.999), (-2.754, -29.61, 8.19), (-1.965, -28.19, 11.54), (-2.412, -28.71, 8.154), (-2.214, -28.62, 8.999), (0.4126, -28.64, 8.029), (0.3861, -29.18, 7.796), (-0.1103, -28.22, 7.97), (-0.1951, -28.59, 7.771), (-0.5197, -28.3, 8.59), (-0.01734, -28.73, 8.681), (0.8984, -1.198, 0.7235)], [], [(28, 29, 3, 13), (13, 3, 5, 14), (24, 25, 7, 15), (36, 37, 9, 16), (3, 29, 1, 33, 11, 9, 37, 7, 25, 5), (16, 9, 11, 17), (32, 33, 1, 12), (38, 8, 22, 39), (30, 0, 12, 28), (4, 2, 13, 14), (26, 43, 41, 24), (38, 6, 15, 36), (10, 8, 16, 17), (34, 10, 17, 32), (18, 31, 19, 20, 27, 21, 39, 22, 23, 35), (2, 4, 20, 19), (8, 10, 23, 22), (26, 6, 21, 27), (30, 2, 19, 31), (34, 0, 18, 35), (4, 42, 44, 43, 26, 27, 20), (6, 26, 24, 15), (14, 5, 25, 24, 41, 45, 40), (0, 30, 31, 18), (2, 30, 28, 13), (12, 1, 29, 28), (10, 34, 35, 23), (0, 34, 32, 12), (17, 11, 33, 32), (8, 38, 36, 16), (6, 38, 39, 21), (15, 7, 37, 36), (44, 45, 41, 43), (40, 42, 4, 14), (45, 44, 42, 40)])
_uv = me_cylinder_007.uv_layers.new(name='UVMap')
_uv.uv.foreach_set('vector', [0.9167, 0.5, 0.9167, 1.0, 0.8333, 1.0, 0.8333, 0.5, 0.8333, 0.5, 0.8333, 1.0, 0.6667, 1.0, 0.6667, 0.5, 0.5833, 0.5, 0.5833, 1.0, 0.5, 1.0, 0.5, 0.5, 0.4167, 0.5, 0.4167, 1.0, 0.3333, 1.0, 0.3333, 0.5, 0.4578, 0.37, 0.3539, 0.43, 0.25, 0.49, 0.1461, 0.43, 0.04215, 0.37, 0.04215, 0.13, 0.1461, 0.07, 0.25, 0.01, 0.3539, 0.07, 0.4578, 0.13, 0.3333, 0.5, 0.3333, 1.0, 0.1667, 1.0, 0.1667, 0.5, 0.08333, 0.5, 0.08333, 1.0, -8.941e-08, 1.0, -8.941e-08, 0.5, 0.6812, 0.1308, 0.6124, 0.1705, 0.6124, 0.1705, 0.6812, 0.1308, 0.8188, 0.3692, 0.75, 0.4089, 0.75, 0.49, 0.8539, 0.43, 0.8876, 0.1705, 0.8876, 0.3295, 0.9578, 0.37, 0.9578, 0.13, 0.8188, 0.1308, 0.8279, 0.1361, 0.877, 0.08331, 0.8539, 0.07, 0.6812, 0.1308, 0.75, 0.09109, 0.75, 0.01, 0.6461, 0.07, 0.6124, 0.3295, 0.6124, 0.1705, 0.5422, 0.13, 0.5422, 0.37, 0.6812, 0.3692, 0.6124, 0.3295, 0.5422, 0.37, 0.6461, 0.43, 0.75, 0.4089, 0.8188, 0.3692, 0.8876, 0.3295, 0.8876, 0.1705, 0.8188, 0.1308, 0.75, 0.09109, 0.6812, 0.1308, 0.6124, 0.1705, 0.6124, 0.3295, 0.6812, 0.3692, 0.8876, 0.3295, 0.8876, 0.1705, 0.8876, 0.1705, 0.8876, 0.3295, 0.6124, 0.1705, 0.6124, 0.3295, 0.6124, 0.3295, 0.6124, 0.1705, 0.8188, 0.1308, 0.75, 0.09109, 0.75, 0.09109, 0.8188, 0.1308, 0.8188, 0.3692, 0.8876, 0.3295, 0.8876, 0.3295, 0.8188, 0.3692, 0.6812, 0.3692, 0.75, 0.4089, 0.75, 0.4089, 0.6812, 0.3692, 0.8876, 0.1705, 0.8532, 0.1507, 0.8464, 0.1467, 0.8279, 0.1361, 0.8188, 0.1308, 0.8188, 0.1308, 0.8876, 0.1705, 0.75, 0.09109, 0.8188, 0.1308, 0.8539, 0.07, 0.75, 0.01, 0.6667, 0.5, 0.6667, 1.0, 0.5833, 1.0, 0.5833, 0.5, 0.6018, 0.5, 0.6111, 0.6142, 0.6266, 0.5, 0.75, 0.4089, 0.8188, 0.3692, 0.8188, 0.3692, 0.75, 0.4089, 0.8876, 0.3295, 0.8188, 0.3692, 0.8539, 0.43, 0.9578, 0.37, 1.0, 0.5, 1.0, 1.0, 0.9167, 1.0, 0.9167, 0.5, 0.6124, 0.3295, 0.6812, 0.3692, 0.6812, 0.3692, 0.6124, 0.3295, 0.75, 0.4089, 0.6812, 0.3692, 0.6461, 0.43, 0.75, 0.49, 0.1667, 0.5, 0.1667, 1.0, 0.08333, 1.0, 0.08333, 0.5, 0.6124, 0.1705, 0.6812, 0.1308, 0.6461, 0.07, 0.5422, 0.13, 0.75, 0.09109, 0.6812, 0.1308, 0.6812, 0.1308, 0.75, 0.09109, 0.5, 0.5, 0.5, 1.0, 0.4167, 1.0, 0.4167, 0.5, 0.8464, 0.1467, 0.6111, 0.6142, 0.877, 0.08331, 0.8279, 0.1361, 0.9079, 0.1012, 0.8532, 0.1507, 0.8876, 0.1705, 0.9578, 0.13, 0.6111, 0.6142, 0.8464, 0.1467, 0.8532, 0.1507, 0.6266, 0.5])
me_cylinder_007.materials.append(mat_green)
me_cylinder_007.use_remesh_fix_poles = True
me_cylinder_007.use_remesh_preserve_attributes = False
me_cylinder_007.use_mirror_vertex_groups = False
me_cylinder_007.update()

# ---- objects
ob_cylinder = bpy.data.objects.new('Cylinder', me_cylinder)
ob_cylinder_001 = bpy.data.objects.new('Cylinder.001', me_cylinder_001)
ob_cylinder_002 = bpy.data.objects.new('Cylinder.002', me_cylinder_004)
ob_cylinder_003 = bpy.data.objects.new('Cylinder.003', me_cylinder_005)
ob_cylinder_004 = bpy.data.objects.new('Cylinder.004', me_cylinder_006)
ob_cylinder_005 = bpy.data.objects.new('Cylinder.005', me_cylinder_007)
ob_camera = bpy.data.objects.new('Camera', cam_camera)
ob_spot = bpy.data.objects.new('Spot', light_spot)
ob_spot_001 = bpy.data.objects.new('Spot.001', light_spot_001)
ob_spot_002 = bpy.data.objects.new('Spot.002', light_spot_002)

# ---- transforms, parenting, visibility, modifiers, constraints
ob_cylinder.location = (-0.009981, 17.32, 0.0)
ob_cylinder.scale = (1.344, 1.0, 1.0)
ob_cylinder.lineart.crease_threshold = 0.0
ob_cylinder_001.location = (-0.009981, 17.32, 0.0)
ob_cylinder_001.scale = (1.344, 1.0, 1.0)
ob_cylinder_001.lineart.crease_threshold = 0.0
ob_cylinder_002.location = (-0.009981, 17.32, 1.758)
ob_cylinder_002.rotation_euler = (-0.1379, 0.06929, -0.0002425)
ob_cylinder_002.scale = (1.284, 0.9558, 0.9576)
ob_cylinder_002.lineart.crease_threshold = 0.0
ob_cylinder_003.location = (0.06795, 17.47, 3.196)
ob_cylinder_003.rotation_euler = (-0.01406, 0.03655, 0.0004847)
ob_cylinder_003.scale = (1.132, 0.8421, 0.8426)
ob_cylinder_003.lineart.crease_threshold = 0.0
ob_cylinder_004.location = (0.06795, 17.47, 4.462)
ob_cylinder_004.rotation_euler = (0.1487, -0.02811, 0.04388)
ob_cylinder_004.scale = (0.9965, 0.7446, 0.8373)
ob_cylinder_004.lineart.crease_threshold = 0.0
ob_cylinder_005.location = (0.06795, 17.21, 5.941)
ob_cylinder_005.rotation_euler = (0.2076, -0.04684, 0.05671)
ob_cylinder_005.scale = (0.8075, 0.6077, 0.8436)
ob_cylinder_005.lineart.crease_threshold = 0.0
ob_camera.location = (0.0, -19.71, 6.287)
ob_camera.rotation_euler = (1.557, 0.0, 0.0)
ob_camera.lineart.crease_threshold = 0.0
ob_spot.location = (-0.6438, -8.814, 48.44)
ob_spot.rotation_euler = (0.1503, -0.1149, 0.7715)
ob_spot.lineart.crease_threshold = 0.0
ob_spot_001.location = (-4.495, -15.2, 2.237)
ob_spot_001.rotation_euler = (1.91, -1.308, -0.5495)
ob_spot_001.lineart.crease_threshold = 0.0
ob_spot_002.location = (0.8513, -11.66, 16.27)
ob_spot_002.rotation_euler = (-1.054, -0.2541, 3.164)
ob_spot_002.lineart.crease_threshold = 0.0

# ---- collection membership
col_tree1.objects.link(ob_cylinder)
col_tree1.objects.link(ob_cylinder_001)
col_tree1.objects.link(ob_cylinder_002)
col_tree1.objects.link(ob_cylinder_003)
col_tree1.objects.link(ob_cylinder_004)
col_tree1.objects.link(ob_cylinder_005)
col_tree1.objects.link(ob_camera)
col_tree1.objects.link(ob_spot)
col_tree1.objects.link(ob_spot_001)
col_tree1.objects.link(ob_spot_002)

# ---- scene / render settings (as saved in the file)
scene.camera = ob_camera
scene.frame_start = 1; scene.frame_end = 250; scene.frame_set(1)
scene.render.engine = 'CYCLES'
scene.render.resolution_x = 2160
scene.render.resolution_y = 2160
scene.cycles.use_denoising = False
scene.cycles.samples = 128
scene.cycles.sampling_pattern = 'TABULATED_SOBOL'
scene.cycles.use_adaptive_sampling = False
scene.cycles.use_light_tree = False
scene.eevee.use_gtao = True
scene.eevee.gtao_distance = 4.5
scene.view_settings.view_transform = 'Filmic'
bpy.context.view_layer.update()
